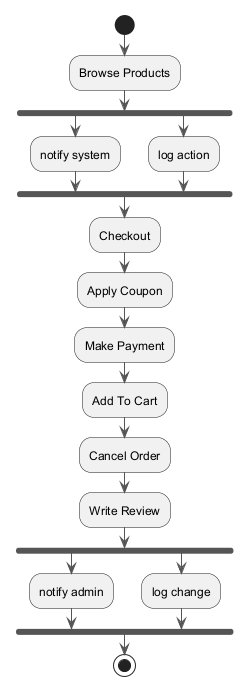

The diagram above was rendered by PlantUML. Its source (embedded in the PNG):
@startuml
skinparam ArrowColor #555555
start
:Browse Products;
fork
:notify system;
fork again
:log action;
end fork
:Checkout;
:Apply Coupon;
:Make Payment;
:Add To Cart;
:Cancel Order;
:Write Review;
fork
:notify admin;
fork again
:log change;
end fork
stop
@enduml